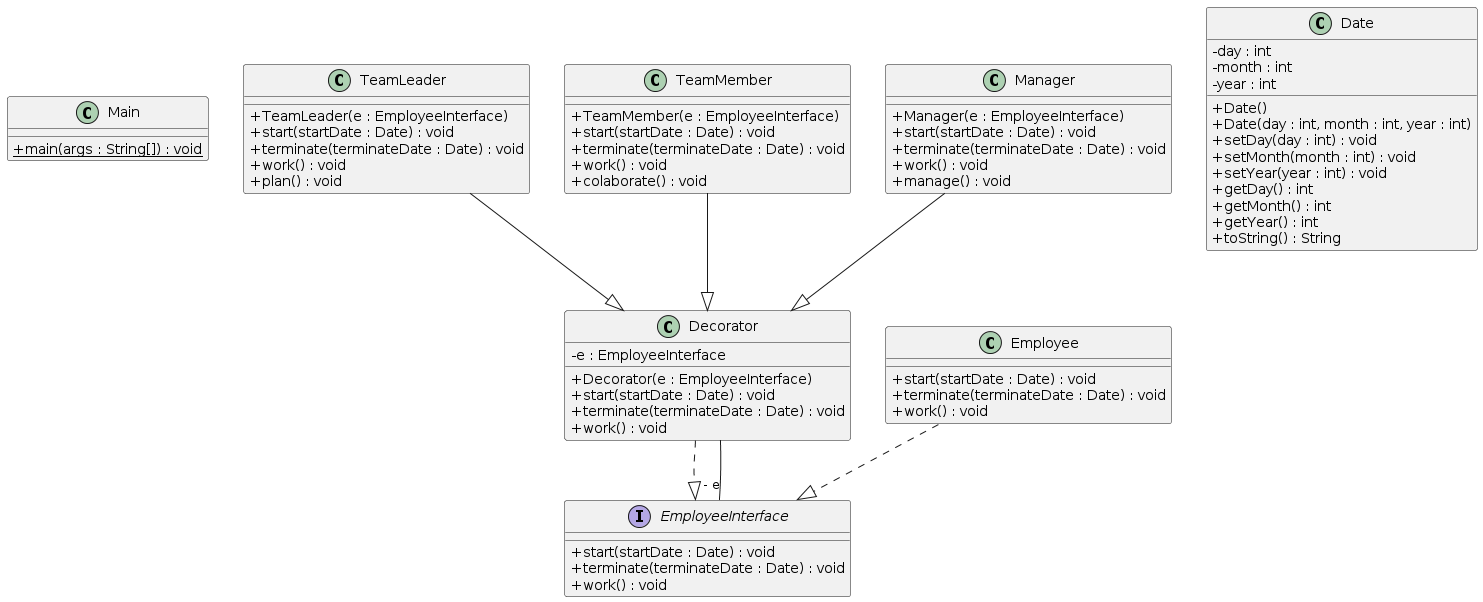

The diagram above was rendered by PlantUML. Its source (embedded in the PNG):
@startuml
skinparam classAttributeIconSize 0
class Main{
+ {static} main(args : String[]) : void
}
class TeamLeader{
+ TeamLeader(e : EmployeeInterface)
+ start(startDate : Date) : void
+ terminate(terminateDate : Date) : void
+ work() : void
+ plan() : void
}
TeamLeader --|> Decorator
class Employee{
+ start(startDate : Date) : void
+ terminate(terminateDate : Date) : void
+ work() : void
}
Employee ..|> EmployeeInterface
class Decorator{
- e : EmployeeInterface
+ Decorator(e : EmployeeInterface)
+ start(startDate : Date) : void
+ terminate(terminateDate : Date) : void
+ work() : void
}
Decorator ..|> EmployeeInterface
class TeamMember{
+ TeamMember(e : EmployeeInterface)
+ start(startDate : Date) : void
+ terminate(terminateDate : Date) : void
+ work() : void
+ colaborate() : void
}
TeamMember --|> Decorator
class Date{
- day : int
- month : int
- year : int
+ Date()
+ Date(day : int, month : int, year : int)
+ setDay(day : int) : void
+ setMonth(month : int) : void
+ setYear(year : int) : void
+ getDay() : int
+ getMonth() : int
+ getYear() : int
+ toString() : String
}
class Manager{
+ Manager(e : EmployeeInterface)
+ start(startDate : Date) : void
+ terminate(terminateDate : Date) : void
+ work() : void
+ manage() : void
}
Manager --|> Decorator
Decorator--"- e" EmployeeInterface
interface EmployeeInterface{
+ start(startDate : Date) : void
+ terminate(terminateDate : Date) : void
+ work() : void
}
@enduml